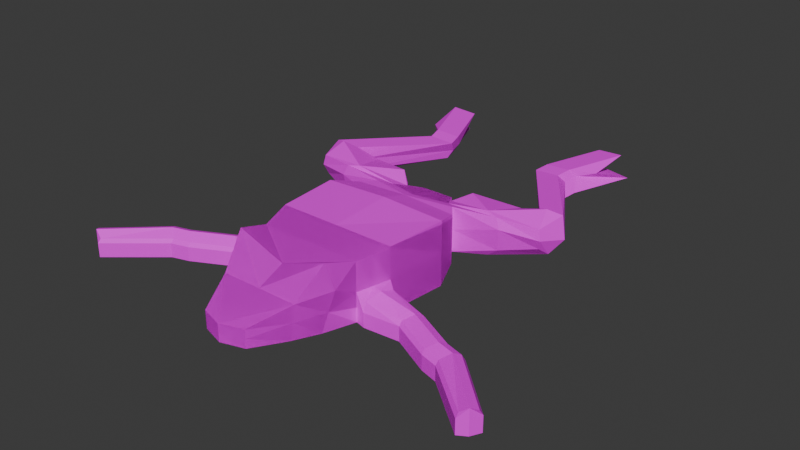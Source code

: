# Source: FrogTextured.blend  (saved by Blender 4.5.90; exported with 4.5.12 LTS)
import bpy
from mathutils import Matrix  # noqa: F401  (used for matrix-valued properties, if any)

bpy.ops.wm.read_factory_settings(use_empty=True)
scene = bpy.context.scene
scene.name = 'Scene'

# ---- collections
col_collection = bpy.data.collections.new('Collection'); scene.collection.children.link(col_collection)

# ---- images (referenced by path relative to the original .blend; pixels are not part of the script)
import os
ASSET_DIR = os.environ.get("B2B_ASSET_DIR", "")  # directory of the original .blend (textures are referenced by path, not embedded)
HERE = os.path.dirname(os.path.abspath(__file__))  # packed textures are extracted next to this script under _unpacked/

def load_image(name, relpath, width, height, colorspace="sRGB"):
    """Load a texture the original file referenced (path relative to the .blend, or extracted next to this script)."""
    p = next((c for c in (os.path.join(HERE, relpath), os.path.join(ASSET_DIR, relpath)) if relpath and os.path.exists(c)), "")
    if p:
        img = bpy.data.images.load(p, check_existing=True)
        img.name = name
    else:  # same state as the original file: an image datablock whose file is absent (Cycles renders it pink)
        img = bpy.data.images.new(name, width, height)
        img.source = "FILE"
        img.filepath = "//" + (relpath or name)
    img.colorspace_settings.name = colorspace
    return img
img_forg_png = load_image('forg.png', 'forg.png', 1024, 1024, 'sRGB')

# ---- materials (node trees are filled in below, after node groups)
mat_material = bpy.data.materials.new('Material')
mat_material.alpha_threshold = 0.0
mat_material.roughness = 0.5
mat_material.line_color = (0.0, 0.0, 0.0, 1.0)

# ---- material node trees
mat_material.use_nodes = True; mat_material.node_tree.nodes.clear()
_N = mat_material.node_tree.nodes; _L = mat_material.node_tree.links
n0 = _N.new('ShaderNodeOutputMaterial'); n0.name = 'Material Output'; n0.location = (200, 100)
n1 = _N.new('ShaderNodeBsdfPrincipled'); n1.name = 'Principled BSDF'; n1.location = (-200, 100)
n1.inputs[2].default_value = 0.6682
n1.inputs[3].default_value = 1.45
n2 = _N.new('ShaderNodeTexImage'); n2.name = 'Image Texture'; n2.location = (-490, 80)
n2.image = img_forg_png
_L.new(n1.outputs[0], n0.inputs[0])
_L.new(n2.outputs[0], n1.inputs[0])
n0.is_active_output = True

# ---- world
world_world = bpy.data.worlds.new('World'); scene.world = world_world
world_world.use_nodes = True; world_world.node_tree.nodes.clear()
_N = world_world.node_tree.nodes; _L = world_world.node_tree.links
n0 = _N.new('ShaderNodeOutputWorld'); n0.name = 'World Output'; n0.location = (200, 100)
n1 = _N.new('ShaderNodeBackground'); n1.name = 'Background'; n1.location = (-200, 100)
n1.inputs[0].default_value = (0.05088, 0.05088, 0.05088, 1.0)
_L.new(n1.outputs[0], n0.inputs[0])
n0.is_active_output = True
world_world.color = (0.05088, 0.05088, 0.05088)
world_world.sun_shadow_jitter_overblur = 0.0

# ---- meshes
me_cube = bpy.data.meshes.new('Cube')
me_cube.from_pydata([(0.0, 1.0, -0.8074), (0.0, -1.197, -0.3439), (0.0, -1.197, -0.5339), (0.0, 1.0, 0.04811), (0.0, 1.853, -0.5578), (0.0, 1.853, -0.2171), (0.0, -0.4025, -0.7145), (0.0, -0.4025, -0.09405), (0.0, 0.3058, -0.7868), (0.0, 0.3058, 0.01346), (0.0, -0.7012, -0.6791), (0.0, -0.7012, -0.219), (0.0, -0.04836, -0.7507), (0.0, -0.04836, -0.02553), (0.7163, 1.0, 0.01713), (0.7163, 1.0, -0.6883), (0.2497, -1.117, -0.3439), (0.2497, -1.117, -0.5375), (0.1855, 1.853, -0.2171), (0.1855, 1.853, -0.4832), (0.5232, -0.4025, 0.09327), (0.4625, -0.4025, -0.6486), (0.6689, 0.3058, -0.6707), (0.6689, 0.3058, 0.01346), (0.4361, -0.7012, -0.219), (0.3754, -0.7012, -0.6132), (0.5657, -0.04836, -0.02553), (0.5657, -0.04836, -0.6583), (0.6074, -0.3657, -0.1675), (0.0, 1.439, -0.6826), (0.0, 1.439, -0.08451), (0.4836, 1.465, -0.5858), (0.4836, 1.465, -0.08451), (0.0, 1.564, -0.6472), (0.3604, 1.564, -0.1221), (0.0, 1.564, -0.1221), (0.3604, 1.564, -0.5567), (0.0, 1.318, -0.04792), (0.5998, 1.318, -0.6141), (0.0, 1.318, -0.717), (0.5998, 1.318, -0.07891), (-0.7163, 1.0, -0.01687), (-0.7163, 1.0, -0.6883), (-0.2497, -1.117, -0.3439), (-0.2497, -1.117, -0.5375), (-0.1855, 1.853, -0.2171), (-0.1855, 1.853, -0.4832), (-0.5232, -0.4025, 0.09327), (-0.4625, -0.4025, -0.6486), (-0.6689, 0.3058, -0.6707), (-0.6689, 0.3058, 0.01346), (-0.4361, -0.7012, -0.219), (-0.3754, -0.7012, -0.6132), (-0.5657, -0.04836, -0.02553), (-0.5657, -0.04836, -0.6583), (-0.6074, -0.3657, -0.1675), (-0.4836, 1.439, -0.5858), (-0.4836, 1.439, -0.08451), (-0.3604, 1.564, -0.1221), (-0.3604, 1.564, -0.5567), (-0.5998, 1.318, -0.6141), (-0.5998, 1.318, -0.1129), (0.0, -1.197, -0.4389), (0.0, 1.853, -0.3875), (0.7163, 1.0, -0.3201), (0.2497, -1.117, -0.4407), (0.1855, 1.853, -0.3502), (0.5349, -0.3841, -0.4081), (0.6689, 0.3058, -0.3286), (0.4057, -0.7012, -0.4161), (0.5657, -0.04836, -0.3419), (0.4836, 1.465, -0.3351), (0.5998, 1.318, -0.331), (-0.7163, 1.0, -0.3201), (-0.2497, -1.117, -0.4407), (-0.1855, 1.853, -0.3502), (-0.5349, -0.3841, -0.4081), (-0.6689, 0.3058, -0.3286), (-0.4057, -0.7012, -0.4161), (-0.5657, -0.04836, -0.3419), (-0.4836, 1.439, -0.3351), (-0.3604, 1.564, -0.3394), (-0.5998, 1.318, -0.331), (0.0, 1.708, -0.6025), (0.2903, 1.708, -0.1696), (0.0, 1.708, -0.1696), (0.2903, 1.708, -0.5199), (-0.2729, 1.708, -0.1696), (-0.2729, 1.708, -0.5199), (-0.2729, 1.708, -0.3448), (0.2993, 1.708, -0.3448), (0.9799, 1.551, -0.4368), (0.9658, 1.543, -0.07836), (0.8348, 1.58, -0.05659), (0.856, 1.574, -0.5362), (1.012, 1.512, -0.1871), (0.4489, 1.853, -0.08755), (0.4339, 1.853, -0.4494), (0.4025, 1.853, -0.2271), (1.376, 1.67, -0.3345), (1.389, 1.644, -0.108), (1.465, 1.934, -0.04532), (1.418, 1.784, -0.4214), (1.413, 1.628, -0.2232), (1.524, 1.895, -0.2738), (0.9416, 2.003, -0.1587), (1.036, 1.94, -0.3376), (0.9886, 1.971, -0.2264), (1.216, 1.917, -0.2123), (1.268, 1.882, -0.3559), (1.186, 1.947, -0.06452), (1.321, 1.864, 0.003766), (0.8443, 2.817, -0.1164), (0.9609, 2.766, -0.3309), (0.9026, 2.877, -0.1931), (0.5945, 2.899, -0.2507), (0.6471, 2.864, -0.3468), (0.5653, 2.83, -0.1356), (1.739, -0.06918, -0.6707), (1.599, -0.2975, -0.6583), (1.739, -0.1228, -0.4213), (1.599, -0.2591, -0.4616), (2.389, -0.6137, -0.6707), (2.248, -0.7897, -0.6583), (2.389, -0.6673, -0.4213), (2.248, -0.7513, -0.4616), (1.495, -0.2288, -0.4616), (1.635, -0.09247, -0.4213), (1.635, -0.03887, -0.6707), (1.495, -0.2672, -0.6583), (1.686, -0.2845, -0.4616), (1.826, -0.1482, -0.4213), (1.826, -0.09459, -0.6707), (1.686, -0.3229, -0.6583), (0.7757, 0.221, -0.3635), (0.7757, 0.2746, -0.6707), (0.6725, -0.04106, -0.4038), (0.6725, -0.07948, -0.6583), (1.129, 3.634, -0.0774), (1.257, 3.583, -0.2919), (1.087, 3.193, -0.1541), (0.7786, 3.215, -0.2116), (0.9321, 3.681, -0.3077), (0.8503, 3.647, -0.09661), (1.065, -0.01072, -0.4616), (1.065, -0.04914, -0.6583), (1.205, 0.1256, -0.4213), (1.205, 0.1792, -0.6707), (0.7757, 0.2746, -0.4996), (1.205, 0.1792, -0.4996), (0.6725, -0.07948, -0.5001), (0.6689, 0.3058, -0.5093), (1.065, -0.04914, -0.5001), (1.739, -0.06918, -0.4996), (1.495, -0.2672, -0.5001), (1.599, -0.2975, -0.5001), (2.389, -0.6137, -0.4996), (1.635, -0.03887, -0.5574), (0.5657, -0.04836, -0.5001), (1.686, -0.3229, -0.5001), (2.248, -0.7897, -0.5001), (1.826, -0.09459, -0.4996), (0.0, 0.1287, -0.7687), (0.0, 0.1287, -0.006035), (0.6173, 0.1287, -0.6645), (0.6173, 0.1287, -0.006035), (-0.6173, 0.1287, -0.6645), (-0.6173, 0.1287, -0.006035), (-0.6173, 0.1287, -0.3353), (0.6173, 0.1287, -0.3353), (1.687, -0.1832, -0.6645), (1.687, -0.1832, -0.3931), (2.337, -0.7278, -0.6645), (2.337, -0.7278, -0.3931), (1.583, -0.1529, -0.6645), (1.583, -0.1529, -0.3931), (1.775, -0.2086, -0.6645), (1.775, -0.2086, -0.3931), (0.7241, 0.09758, -0.3353), (0.7241, 0.09758, -0.6645), (1.154, 0.06514, -0.3931), (1.154, 0.06514, -0.6645), (0.6816, 3.024, -0.3273), (0.9954, 2.926, -0.3114), (0.5997, 2.99, -0.1161), (0.629, 3.059, -0.2312), (0.9371, 3.037, -0.1736), (0.8788, 2.977, -0.09691), (-0.7163, 1.0, 0.01713), (-0.7163, 1.0, -0.6883), (-0.2497, -1.117, -0.3439), (-0.2497, -1.117, -0.5375), (-0.1855, 1.853, -0.2171), (-0.1855, 1.853, -0.4832), (-0.5232, -0.4025, 0.09327), (-0.4625, -0.4025, -0.6486), (-0.6689, 0.3058, -0.6707), (-0.6689, 0.3058, 0.01346), (-0.4361, -0.7012, -0.219), (-0.3754, -0.7012, -0.6132), (-0.5657, -0.04836, -0.02553), (-0.5657, -0.04836, -0.6583), (-0.6074, -0.3657, -0.1675), (-0.4836, 1.465, -0.5858), (-0.4836, 1.465, -0.08451), (-0.3604, 1.564, -0.1221), (-0.3604, 1.564, -0.5567), (-0.5998, 1.318, -0.6141), (-0.5998, 1.318, -0.07891), (0.7163, 1.0, -0.01687), (0.7163, 1.0, -0.6883), (0.2497, -1.117, -0.3439), (0.2497, -1.117, -0.5375), (0.1855, 1.853, -0.2171), (0.1855, 1.853, -0.4832), (0.5232, -0.4025, 0.09327), (0.4625, -0.4025, -0.6486), (0.6689, 0.3058, -0.6707), (0.6689, 0.3058, 0.01346), (0.4361, -0.7012, -0.219), (0.3754, -0.7012, -0.6132), (0.5657, -0.04836, -0.02553), (0.5657, -0.04836, -0.6583), (0.6074, -0.3657, -0.1675), (0.4836, 1.439, -0.5858), (0.4836, 1.439, -0.08451), (0.3604, 1.564, -0.1221), (0.3604, 1.564, -0.5567), (0.5998, 1.318, -0.6141), (0.5998, 1.318, -0.1129), (-0.7163, 1.0, -0.3201), (-0.2497, -1.117, -0.4407), (-0.1855, 1.853, -0.3502), (-0.5349, -0.3841, -0.4081), (-0.6689, 0.3058, -0.3286), (-0.4057, -0.7012, -0.4161), (-0.5657, -0.04836, -0.3419), (-0.4836, 1.465, -0.3351), (-0.5998, 1.318, -0.331), (0.7163, 1.0, -0.3201), (0.2497, -1.117, -0.4407), (0.1855, 1.853, -0.3502), (0.5349, -0.3841, -0.4081), (0.6689, 0.3058, -0.3286), (0.4057, -0.7012, -0.4161), (0.5657, -0.04836, -0.3419), (0.4836, 1.439, -0.3351), (0.3604, 1.564, -0.3394), (0.5998, 1.318, -0.331), (-0.2903, 1.708, -0.1696), (-0.2903, 1.708, -0.5199), (0.2729, 1.708, -0.1696), (0.2729, 1.708, -0.5199), (0.2729, 1.708, -0.3448), (-0.2993, 1.708, -0.3448), (-0.9799, 1.551, -0.4368), (-0.9658, 1.543, -0.07836), (-0.8348, 1.58, -0.05659), (-0.856, 1.574, -0.5362), (-1.012, 1.512, -0.1871), (-0.4489, 1.853, -0.08755), (-0.4339, 1.853, -0.4494), (-0.4025, 1.853, -0.2271), (-1.376, 1.67, -0.3345), (-1.389, 1.644, -0.108), (-1.465, 1.934, -0.04532), (-1.418, 1.784, -0.4214), (-1.413, 1.628, -0.2232), (-1.524, 1.895, -0.2738), (-0.9416, 2.003, -0.1587), (-1.036, 1.94, -0.3376), (-0.9886, 1.971, -0.2264), (-1.216, 1.917, -0.2123), (-1.268, 1.882, -0.3559), (-1.186, 1.947, -0.06452), (-1.321, 1.864, 0.003766), (-0.8443, 2.817, -0.1164), (-0.9609, 2.766, -0.3309), (-0.9026, 2.877, -0.1931), (-0.5945, 2.899, -0.2507), (-0.6471, 2.864, -0.3468), (-0.5653, 2.83, -0.1356), (-1.739, -0.06918, -0.6707), (-1.599, -0.2975, -0.6583), (-1.739, -0.1228, -0.4213), (-1.599, -0.2591, -0.4616), (-2.389, -0.6137, -0.6707), (-2.248, -0.7897, -0.6583), (-2.389, -0.6673, -0.4213), (-2.248, -0.7513, -0.4616), (-1.495, -0.2288, -0.4616), (-1.635, -0.09247, -0.4213), (-1.635, -0.03887, -0.6707), (-1.495, -0.2672, -0.6583), (-1.686, -0.2845, -0.4616), (-1.826, -0.1482, -0.4213), (-1.826, -0.09459, -0.6707), (-1.686, -0.3229, -0.6583), (-0.7757, 0.221, -0.3635), (-0.7757, 0.2746, -0.6707), (-0.6725, -0.04106, -0.4038), (-0.6725, -0.07948, -0.6583), (-1.129, 3.634, -0.0774), (-1.257, 3.583, -0.2919), (-1.087, 3.193, -0.1541), (-0.7786, 3.215, -0.2116), (-0.9321, 3.681, -0.3077), (-0.8503, 3.647, -0.09661), (-1.065, -0.01072, -0.4616), (-1.065, -0.04914, -0.6583), (-1.205, 0.1256, -0.4213), (-1.205, 0.1792, -0.6707), (-0.7757, 0.2746, -0.4996), (-1.205, 0.1792, -0.4996), (-0.6725, -0.07948, -0.5001), (-0.6689, 0.3058, -0.5093), (-1.065, -0.04914, -0.5001), (-1.739, -0.06918, -0.4996), (-1.495, -0.2672, -0.5001), (-1.599, -0.2975, -0.5001), (-2.389, -0.6137, -0.4996), (-1.635, -0.03887, -0.5574), (-0.5657, -0.04836, -0.5001), (-1.686, -0.3229, -0.5001), (-2.248, -0.7897, -0.5001), (-1.826, -0.09459, -0.4996), (-0.6173, 0.1287, -0.6645), (-0.6173, 0.1287, -0.006035), (0.6173, 0.1287, -0.6645), (0.6173, 0.1287, -0.006035), (0.6173, 0.1287, -0.3353), (-0.6173, 0.1287, -0.3353), (-1.687, -0.1832, -0.6645), (-1.687, -0.1832, -0.3931), (-2.337, -0.7278, -0.6645), (-2.337, -0.7278, -0.3931), (-1.583, -0.1529, -0.6645), (-1.583, -0.1529, -0.3931), (-1.775, -0.2086, -0.6645), (-1.775, -0.2086, -0.3931), (-0.7241, 0.09758, -0.3353), (-0.7241, 0.09758, -0.6645), (-1.154, 0.06514, -0.3931), (-1.154, 0.06514, -0.6645), (-0.6816, 3.024, -0.3273), (-0.9954, 2.926, -0.3114), (-0.5997, 2.99, -0.1161), (-0.629, 3.059, -0.2312), (-0.9371, 3.037, -0.1736), (-0.8788, 2.977, -0.09691)], [], [(10, 25, 17, 2), (69, 24, 16, 65), (86, 83, 4, 19), (65, 16, 1, 62), (24, 11, 1, 16), (63, 5, 18, 66), (85, 84, 18, 5), (90, 86, 19, 66), (26, 13, 7, 20), (70, 26, 28, 67), (12, 27, 21, 6), (0, 15, 22, 8), (64, 14, 23, 68), (14, 3, 9, 23), (20, 7, 11, 24), (67, 28, 24, 69), (6, 21, 25, 10), (162, 164, 27, 12), (169, 165, 26, 70), (165, 163, 13, 26), (24, 28, 20), (28, 26, 20), (72, 38, 31, 71), (37, 40, 32, 30), (38, 39, 29, 31), (86, 90, 98, 97), (30, 32, 34, 35), (31, 29, 33, 36), (15, 0, 39, 38), (3, 14, 40, 37), (64, 15, 38, 72), (10, 2, 44, 52), (78, 74, 43, 51), (88, 46, 4, 83), (74, 62, 1, 43), (51, 43, 1, 11), (63, 75, 45, 5), (85, 5, 45, 87), (89, 75, 46, 88), (53, 47, 7, 13), (79, 76, 55, 53), (12, 6, 48, 54), (0, 8, 49, 42), (73, 77, 50, 41), (41, 50, 9, 3), (47, 51, 11, 7), (76, 78, 51, 55), (6, 10, 52, 48), (162, 12, 54, 166), (168, 79, 53, 167), (167, 53, 13, 163), (51, 47, 55), (55, 47, 53), (82, 80, 56, 60), (37, 30, 57, 61), (60, 56, 29, 39), (80, 81, 59, 56), (30, 35, 58, 57), (56, 59, 33, 29), (42, 60, 39, 0), (3, 37, 61, 41), (73, 82, 60, 42), (41, 61, 82, 73), (57, 58, 81, 80), (61, 57, 80, 82), (166, 54, 79, 168), (48, 52, 78, 76), (42, 49, 77, 73), (54, 48, 76, 79), (87, 45, 75, 89), (4, 46, 75, 63), (44, 2, 62, 74), (52, 44, 74, 78), (14, 64, 72, 40), (36, 86, 97, 94), (40, 72, 71, 32), (175, 126, 121, 171), (21, 67, 69, 25), (15, 64, 68, 151, 22), (27, 158, 70, 67, 21), (84, 90, 66, 18), (4, 63, 66, 19), (17, 65, 62, 2), (25, 69, 65, 17), (90, 84, 96, 98), (58, 87, 89, 81), (81, 89, 88, 59), (35, 85, 87, 58), (59, 88, 83, 33), (84, 34, 93, 96), (35, 34, 84, 85), (36, 33, 83, 86), (91, 94, 102, 99), (97, 98, 107, 106), (93, 92, 100, 111), (96, 93, 111, 110, 105), (34, 32, 92, 93), (71, 31, 91, 95), (32, 71, 95, 92), (31, 36, 94, 91), (103, 99, 102, 104), (100, 103, 104, 101), (108, 110, 117, 115), (102, 109, 116, 113), (95, 91, 99, 103), (94, 97, 106, 109, 102), (92, 95, 103, 100), (98, 96, 105, 107), (110, 108, 107, 105), (108, 109, 106, 107), (110, 111, 101), (111, 100, 101), (185, 184, 143, 141), (183, 182, 142, 139), (104, 102, 113, 114), (101, 104, 114, 112), (109, 108, 115, 116), (110, 101, 112, 117), (177, 130, 125, 173), (128, 157, 153, 118), (126, 154, 155, 121), (174, 128, 118, 170), (172, 173, 125, 160, 123), (132, 161, 156, 122), (130, 159, 160, 125), (176, 132, 122, 172), (181, 147, 128, 174), (144, 152, 154, 126), (147, 149, 157, 128), (180, 144, 126, 175), (170, 118, 132, 176), (121, 155, 159, 130), (118, 153, 161, 132), (171, 121, 130, 177), (169, 70, 136, 178), (22, 151, 148, 135), (70, 158, 150, 136), (164, 22, 135, 179), (138, 140, 141, 143), (140, 139, 142, 141), (187, 186, 140, 138), (182, 185, 141, 142), (184, 187, 138, 143), (186, 183, 139, 140), (178, 136, 144, 180), (135, 148, 149, 147), (136, 150, 152, 144), (179, 135, 147, 181), (155, 154, 129, 119), (159, 155, 119, 133), (153, 157, 127, 120), (156, 161, 131, 124), (160, 159, 133, 123), (161, 153, 120, 131), (148, 151, 68, 134), (154, 152, 145, 129), (149, 148, 134, 146), (150, 158, 27, 137), (152, 150, 137, 145), (157, 149, 146, 127), (137, 179, 181, 145), (134, 178, 180, 146), (27, 164, 179, 137), (68, 169, 178, 134), (120, 171, 177, 131), (119, 170, 176, 133), (146, 180, 175, 127), (145, 181, 174, 129), (133, 176, 172, 123), (122, 156, 124, 173, 172), (129, 174, 170, 119), (131, 177, 173, 124), (127, 175, 171, 120), (49, 166, 168, 77), (50, 167, 163, 9), (77, 168, 167, 50), (8, 162, 166, 49), (23, 9, 163, 165), (68, 23, 165, 169), (8, 22, 164, 162), (114, 113, 183, 186), (117, 112, 187, 184), (116, 115, 185, 182), (112, 114, 186, 187), (113, 116, 182, 183), (115, 117, 184, 185), (10, 2, 191, 199), (235, 231, 190, 198), (250, 193, 4, 83), (231, 62, 1, 190), (198, 190, 1, 11), (63, 232, 192, 5), (85, 5, 192, 249), (254, 232, 193, 250), (200, 194, 7, 13), (236, 233, 202, 200), (12, 6, 195, 201), (0, 8, 196, 189), (230, 234, 197, 188), (188, 197, 9, 3), (194, 198, 11, 7), (233, 235, 198, 202), (6, 10, 199, 195), (162, 12, 201, 326), (331, 236, 200, 327), (327, 200, 13, 163), (198, 194, 202), (202, 194, 200), (238, 237, 203, 207), (37, 30, 204, 208), (207, 203, 29, 39), (250, 261, 262, 254), (30, 35, 205, 204), (203, 206, 33, 29), (189, 207, 39, 0), (3, 37, 208, 188), (230, 238, 207, 189), (10, 220, 212, 2), (244, 219, 211, 240), (252, 83, 4, 214), (240, 211, 1, 62), (219, 11, 1, 211), (63, 5, 213, 241), (85, 251, 213, 5), (253, 252, 214, 241), (221, 13, 7, 215), (245, 221, 223, 242), (12, 222, 216, 6), (0, 210, 217, 8), (239, 209, 218, 243), (209, 3, 9, 218), (215, 7, 11, 219), (242, 223, 219, 244), (6, 216, 220, 10), (162, 328, 222, 12), (330, 329, 221, 245), (329, 163, 13, 221), (219, 223, 215), (223, 221, 215), (248, 228, 224, 246), (37, 229, 225, 30), (228, 39, 29, 224), (246, 224, 227, 247), (30, 225, 226, 35), (224, 29, 33, 227), (210, 0, 39, 228), (3, 209, 229, 37), (239, 210, 228, 248), (209, 239, 248, 229), (225, 246, 247, 226), (229, 248, 246, 225), (328, 330, 245, 222), (216, 242, 244, 220), (210, 239, 243, 217), (222, 245, 242, 216), (251, 253, 241, 213), (4, 63, 241, 214), (212, 240, 62, 2), (220, 244, 240, 212), (188, 208, 238, 230), (206, 258, 261, 250), (208, 204, 237, 238), (337, 333, 285, 290), (195, 199, 235, 233), (189, 196, 315, 234, 230), (201, 195, 233, 236, 322), (249, 192, 232, 254), (4, 193, 232, 63), (191, 2, 62, 231), (199, 191, 231, 235), (254, 262, 260, 249), (226, 247, 253, 251), (247, 227, 252, 253), (35, 226, 251, 85), (227, 33, 83, 252), (249, 260, 257, 205), (35, 85, 249, 205), (206, 250, 83, 33), (255, 263, 266, 258), (261, 270, 271, 262), (257, 275, 264, 256), (260, 269, 274, 275, 257), (205, 257, 256, 204), (237, 259, 255, 203), (204, 256, 259, 237), (203, 255, 258, 206), (267, 268, 266, 263), (264, 265, 268, 267), (272, 279, 281, 274), (266, 277, 280, 273), (259, 267, 263, 255), (258, 266, 273, 270, 261), (256, 264, 267, 259), (262, 271, 269, 260), (274, 269, 271, 272), (272, 271, 270, 273), (274, 265, 275), (275, 265, 264), (347, 305, 307, 346), (345, 303, 306, 344), (268, 278, 277, 266), (265, 276, 278, 268), (273, 280, 279, 272), (274, 281, 276, 265), (339, 335, 289, 294), (292, 282, 317, 321), (290, 285, 319, 318), (336, 332, 282, 292), (334, 287, 324, 289, 335), (296, 286, 320, 325), (294, 289, 324, 323), (338, 334, 286, 296), (343, 336, 292, 311), (308, 290, 318, 316), (311, 292, 321, 313), (342, 337, 290, 308), (332, 338, 296, 282), (285, 294, 323, 319), (282, 296, 325, 317), (333, 339, 294, 285), (331, 340, 300, 236), (196, 299, 312, 315), (236, 300, 314, 322), (326, 341, 299, 196), (302, 307, 305, 304), (304, 305, 306, 303), (349, 302, 304, 348), (344, 306, 305, 347), (346, 307, 302, 349), (348, 304, 303, 345), (340, 342, 308, 300), (299, 311, 313, 312), (300, 308, 316, 314), (341, 343, 311, 299), (319, 283, 293, 318), (323, 297, 283, 319), (317, 284, 291, 321), (320, 288, 295, 325), (324, 287, 297, 323), (325, 295, 284, 317), (312, 298, 234, 315), (318, 293, 309, 316), (313, 310, 298, 312), (314, 301, 201, 322), (316, 309, 301, 314), (321, 291, 310, 313), (301, 309, 343, 341), (298, 310, 342, 340), (201, 301, 341, 326), (234, 298, 340, 331), (284, 295, 339, 333), (283, 297, 338, 332), (310, 291, 337, 342), (309, 293, 336, 343), (297, 287, 334, 338), (286, 334, 335, 288, 320), (293, 283, 332, 336), (295, 288, 335, 339), (291, 284, 333, 337), (217, 243, 330, 328), (218, 9, 163, 329), (243, 218, 329, 330), (8, 217, 328, 162), (197, 327, 163, 9), (234, 331, 327, 197), (8, 162, 326, 196), (278, 348, 345, 277), (281, 346, 349, 276), (280, 344, 347, 279), (276, 349, 348, 278), (277, 345, 344, 280), (279, 347, 346, 281)])
_uv = me_cube.uv_layers.new(name='UVMap')
_uv.uv.foreach_set('vector', [0.3099, 0.5702, 0.3586, 0.5698, 0.3424, 0.6232, 0.31, 0.6335, 0.8791, 0.6675, 0.8534, 0.6657, 0.8715, 0.6252, 0.8841, 0.6253, 0.3476, 0.2569, 0.3098, 0.2575, 0.3099, 0.2384, 0.334, 0.2379, 0.6069, 0.7837, 0.6194, 0.7837, 0.6189, 0.8159, 0.6066, 0.8159, 0.8665, 0.06321, 0.8099, 0.06321, 0.8099, 2.199e-08, 0.8423, 0.01036, 0.1185, 0.9116, 0.0964, 0.9116, 0.0964, 0.8876, 0.1137, 0.8876, 0.8099, 0.3748, 0.8475, 0.3748, 0.8339, 0.3939, 0.8099, 0.3939, 0.38, 0.8854, 0.3796, 0.9082, 0.357, 0.9036, 0.357, 0.8864, 0.8833, 0.1462, 0.8099, 0.1462, 0.8099, 0.1009, 0.8778, 0.09934, 0.8669, 0.7377, 0.8259, 0.7372, 0.8451, 0.6973, 0.8766, 0.6991, 0.3098, 0.486, 0.3832, 0.4855, 0.3699, 0.5313, 0.3098, 0.5317, 0.3097, 0.3506, 0.4027, 0.3498, 0.3966, 0.4396, 0.3097, 0.4404, 0.8604, 0.8559, 0.8167, 0.8554, 0.8194, 0.7745, 0.8638, 0.7751, 0.9028, 0.2815, 0.8099, 0.2813, 0.8099, 0.1917, 0.8967, 0.1917, 0.8778, 0.09934, 0.8099, 0.1009, 0.8099, 0.06321, 0.8665, 0.06321, 0.8766, 0.6991, 0.8451, 0.6973, 0.8534, 0.6657, 0.8791, 0.6675, 0.3098, 0.5317, 0.3699, 0.5313, 0.3586, 0.5698, 0.3099, 0.5702, 0.3097, 0.4632, 0.3899, 0.4626, 0.3832, 0.4855, 0.3098, 0.486, 0.8654, 0.7564, 0.8227, 0.7559, 0.8259, 0.7372, 0.8669, 0.7377, 0.89, 0.1689, 0.8099, 0.1689, 0.8099, 0.1462, 0.8833, 0.1462, 0.8534, 0.6657, 0.8451, 0.6973, 0.8117, 0.6967, 0.8451, 0.6973, 0.8259, 0.7372, 0.8117, 0.6967, 0.8612, 0.8998, 0.8979, 0.9003, 0.8942, 0.9237, 0.8617, 0.9233, 0.8099, 0.3232, 0.8877, 0.3235, 0.8726, 0.3426, 0.8099, 0.3392, 0.3877, 0.3081, 0.3097, 0.3088, 0.3098, 0.2929, 0.3726, 0.2888, 0.5943, 0.9041, 0.5947, 0.8815, 0.6172, 0.8664, 0.6187, 0.8953, 0.8099, 0.3392, 0.8726, 0.3426, 0.8566, 0.3557, 0.8099, 0.3557, 0.3726, 0.2888, 0.3098, 0.2929, 0.3098, 0.2765, 0.3566, 0.2759, 0.4027, 0.3498, 0.3097, 0.3506, 0.3097, 0.3088, 0.3877, 0.3081, 0.8099, 0.2813, 0.9028, 0.2815, 0.8877, 0.3235, 0.8099, 0.3232, 0.8604, 0.8559, 0.9081, 0.8565, 0.8979, 0.9003, 0.8612, 0.8998, 0.3099, 0.5702, 0.31, 0.6335, 0.2776, 0.6232, 0.2612, 0.5698, 0.6468, 0.6678, 0.6393, 0.6261, 0.6519, 0.6252, 0.6723, 0.6645, 0.2745, 0.2569, 0.2859, 0.2379, 0.3099, 0.2384, 0.3098, 0.2575, 0.6069, 0.8485, 0.6066, 0.8159, 0.6189, 0.8159, 0.6194, 0.8485, 0.7533, 0.06321, 0.7775, 0.01036, 0.8099, 2.199e-08, 0.8099, 0.06321, 0.1185, 0.9116, 0.1137, 0.9357, 0.0964, 0.9357, 0.0964, 0.9116, 0.8099, 0.3748, 0.8099, 0.3939, 0.7858, 0.3939, 0.7745, 0.3748, 0.6802, 0.9618, 0.681, 0.9835, 0.6638, 0.9847, 0.6576, 0.9634, 0.7365, 0.1462, 0.742, 0.09934, 0.8099, 0.1009, 0.8099, 0.1462, 0.6631, 0.7373, 0.6511, 0.6993, 0.6824, 0.6957, 0.704, 0.7344, 0.3098, 0.486, 0.3098, 0.5317, 0.2499, 0.5313, 0.2365, 0.4855, 0.3097, 0.3506, 0.3097, 0.4404, 0.2231, 0.4396, 0.2169, 0.3498, 0.6765, 0.8549, 0.6684, 0.7743, 0.7127, 0.7712, 0.7158, 0.8521, 0.717, 0.2818, 0.7231, 0.1917, 0.8099, 0.1917, 0.8099, 0.2813, 0.742, 0.09934, 0.7533, 0.06321, 0.8099, 0.06321, 0.8099, 0.1009, 0.6511, 0.6993, 0.6468, 0.6678, 0.6723, 0.6645, 0.6824, 0.6957, 0.3098, 0.5317, 0.3099, 0.5702, 0.2612, 0.5698, 0.2499, 0.5313, 0.3097, 0.4632, 0.3098, 0.486, 0.2365, 0.4855, 0.2298, 0.4626, 0.6657, 0.7558, 0.6631, 0.7373, 0.704, 0.7344, 0.7083, 0.7528, 0.7298, 0.1689, 0.7365, 0.1462, 0.8099, 0.1462, 0.8099, 0.1689, 0.6723, 0.6645, 0.7158, 0.6931, 0.6824, 0.6957, 0.6824, 0.6957, 0.7158, 0.6931, 0.704, 0.7344, 0.6783, 0.8988, 0.6789, 0.919, 0.6465, 0.9213, 0.6417, 0.9013, 0.8099, 0.3232, 0.8099, 0.3392, 0.7471, 0.3392, 0.7321, 0.3238, 0.232, 0.3081, 0.2471, 0.2923, 0.3098, 0.2929, 0.3097, 0.3088, 0.6789, 0.919, 0.6795, 0.9401, 0.6514, 0.9421, 0.6465, 0.9213, 0.8099, 0.3392, 0.8099, 0.3557, 0.7631, 0.3557, 0.7471, 0.3392, 0.2471, 0.2923, 0.2631, 0.2759, 0.3098, 0.2765, 0.3098, 0.2929, 0.2169, 0.3498, 0.232, 0.3081, 0.3097, 0.3088, 0.3097, 0.3506, 0.8099, 0.2813, 0.8099, 0.3232, 0.7321, 0.3238, 0.717, 0.2818, 0.6765, 0.8549, 0.6783, 0.8988, 0.6417, 0.9013, 0.6289, 0.8582, 0.7158, 0.8521, 0.7065, 0.8968, 0.6783, 0.8988, 0.6765, 0.8549, 0.7113, 0.9168, 0.7076, 0.9381, 0.6795, 0.9401, 0.6789, 0.919, 0.7065, 0.8968, 0.7113, 0.9168, 0.6789, 0.919, 0.6783, 0.8988, 0.6232, 0.7588, 0.6221, 0.7401, 0.6631, 0.7373, 0.6657, 0.7558, 0.6198, 0.7028, 0.6213, 0.6711, 0.6468, 0.6678, 0.6511, 0.6993, 0.6289, 0.8582, 0.6242, 0.7775, 0.6684, 0.7743, 0.6765, 0.8549, 0.6221, 0.7401, 0.6198, 0.7028, 0.6511, 0.6993, 0.6631, 0.7373, 0.7029, 0.9602, 0.6982, 0.9823, 0.681, 0.9835, 0.6802, 0.9618, 0.1406, 0.9116, 0.1309, 0.9357, 0.1137, 0.9357, 0.1185, 0.9116, 0.5943, 0.8485, 0.5943, 0.8159, 0.6066, 0.8159, 0.6069, 0.8485, 0.6213, 0.6711, 0.6268, 0.6269, 0.6393, 0.6261, 0.6468, 0.6678, 0.8167, 0.8554, 0.8604, 0.8559, 0.8612, 0.8998, 0.8286, 0.8995, 0.3566, 0.2759, 0.3476, 0.2569, 0.3663, 0.2378, 0.421, 0.2745, 0.8286, 0.8995, 0.8612, 0.8998, 0.8617, 0.9233, 0.8292, 0.9229, 0.1877, 0.7554, 0.1747, 0.7626, 0.1762, 0.7486, 0.1892, 0.7415, 0.9081, 0.7008, 0.8766, 0.6991, 0.8791, 0.6675, 0.9048, 0.6693, 0.9081, 0.8565, 0.8604, 0.8559, 0.8638, 0.7751, 0.8872, 0.7753, 0.9081, 0.7756, 0.908, 0.7382, 0.8874, 0.738, 0.8669, 0.7377, 0.8766, 0.6991, 0.9081, 0.7008, 0.3796, 0.8628, 0.38, 0.8854, 0.357, 0.8864, 0.357, 0.8691, 0.1406, 0.9116, 0.1185, 0.9116, 0.1137, 0.8876, 0.1309, 0.8876, 0.5943, 0.7837, 0.6069, 0.7837, 0.6066, 0.8159, 0.5943, 0.8159, 0.9048, 0.6693, 0.8791, 0.6675, 0.8841, 0.6253, 0.8966, 0.6255, 0.5947, 0.8815, 0.5943, 0.8587, 0.6195, 0.8485, 0.6172, 0.8664, 0.7076, 0.9381, 0.7029, 0.9602, 0.6802, 0.9618, 0.6795, 0.9401, 0.6795, 0.9401, 0.6802, 0.9618, 0.6576, 0.9634, 0.6514, 0.9421, 0.8099, 0.3557, 0.8099, 0.3748, 0.7745, 0.3748, 0.7631, 0.3557, 0.2631, 0.2759, 0.2745, 0.2569, 0.3098, 0.2575, 0.3098, 0.2765, 0.8475, 0.3748, 0.8566, 0.3557, 0.9182, 0.3573, 0.8681, 0.3928, 0.8099, 0.3557, 0.8566, 0.3557, 0.8475, 0.3748, 0.8099, 0.3748, 0.3566, 0.2759, 0.3098, 0.2765, 0.3098, 0.2575, 0.3476, 0.2569, 0.4635, 0.6901, 0.4511, 0.7065, 0.4658, 0.6337, 0.4764, 0.6386, 0.4264, 0.8648, 0.3973, 0.8657, 0.4061, 0.7901, 0.421, 0.7857, 0.9182, 0.3573, 0.9352, 0.3526, 0.9901, 0.3659, 0.9812, 0.3935, 0.8681, 0.3928, 0.9182, 0.3573, 0.9812, 0.3935, 0.9638, 0.4048, 0.932, 0.4128, 0.8566, 0.3557, 0.8726, 0.3426, 0.9352, 0.3526, 0.9182, 0.3573, 0.4774, 0.754, 0.445, 0.7547, 0.4635, 0.6901, 0.4955, 0.6851, 0.5099, 0.7533, 0.4774, 0.754, 0.4955, 0.6851, 0.5099, 0.6909, 0.3726, 0.2888, 0.3566, 0.2759, 0.421, 0.2745, 0.4371, 0.2768, 0.2294, 0.8743, 0.2143, 0.8688, 0.2025, 0.8581, 0.2215, 0.8484, 0.2439, 0.8701, 0.2294, 0.8743, 0.2215, 0.8484, 0.2503, 0.8385, 0.5922, 0.6335, 0.6117, 0.6365, 0.6117, 0.7192, 0.5971, 0.7162, 0.494, 0.2466, 0.4746, 0.2334, 0.394, 0.1061, 0.4347, 0.1187, 0.4955, 0.6851, 0.4635, 0.6901, 0.4764, 0.6386, 0.4905, 0.6335, 0.421, 0.2745, 0.3663, 0.2378, 0.4444, 0.2258, 0.4746, 0.2334, 0.494, 0.2466, 0.5099, 0.6909, 0.4955, 0.6851, 0.4905, 0.6335, 0.5056, 0.6363, 0.3973, 0.8657, 0.38, 0.8577, 0.3968, 0.7952, 0.4061, 0.7901, 0.3879, 0.7623, 0.4073, 0.7606, 0.4061, 0.7901, 0.3968, 0.7952, 0.4073, 0.7606, 0.4264, 0.7559, 0.421, 0.7857, 0.4061, 0.7901, 0.9638, 0.4048, 0.9812, 0.3935, 1.0, 0.403, 0.9812, 0.3935, 0.9901, 0.3659, 1.0, 0.403, 0.9236, 0.714, 0.9081, 0.723, 0.9104, 0.6318, 0.9228, 0.6879, 0.4392, 0.09781, 0.3985, 0.08522, 0.431, 2.794e-08, 0.4732, 0.0126, 0.2215, 0.8484, 0.2025, 0.8581, 0.2025, 0.7172, 0.219, 0.6996, 0.2503, 0.8385, 0.2215, 0.8484, 0.219, 0.6996, 0.2289, 0.7031, 0.9384, 0.8246, 0.9196, 0.822, 0.9251, 0.7351, 0.9377, 0.7374, 0.9638, 0.4048, 1.0, 0.403, 0.9194, 0.5179, 0.8832, 0.5197, 0.1905, 0.7297, 0.1775, 0.7369, 0.1495, 0.6464, 0.1562, 0.6367, 0.4462, 0.88, 0.4609, 0.88, 0.4685, 0.8935, 0.4463, 0.8935, 0.312, 0.7548, 0.3173, 0.755, 0.3172, 0.7685, 0.3119, 0.7683, 0.5153, 0.499, 0.522, 0.4843, 0.5355, 0.4882, 0.5288, 0.503, 0.339, 0.8658, 0.3039, 0.865, 0.3131, 0.8537, 0.3184, 0.8539, 0.3389, 0.8544, 0.5432, 0.9355, 0.5211, 0.9347, 0.5229, 0.8446, 0.5451, 0.8454, 0.3118, 0.7797, 0.3171, 0.7799, 0.3184, 0.8539, 0.3131, 0.8537, 0.5401, 0.5063, 0.5468, 0.4915, 0.6198, 0.5588, 0.6131, 0.5735, 0.4595, 0.4708, 0.4662, 0.4561, 0.522, 0.4843, 0.5153, 0.499, 0.3119, 0.6985, 0.3171, 0.6987, 0.3173, 0.755, 0.312, 0.7548, 0.4454, 0.8243, 0.4676, 0.8243, 0.4609, 0.88, 0.4462, 0.88, 0.1925, 0.8177, 0.1796, 0.8249, 0.1747, 0.7626, 0.1877, 0.7554, 0.5288, 0.503, 0.5355, 0.4882, 0.5468, 0.4915, 0.5401, 0.5063, 0.3119, 0.7683, 0.3172, 0.7685, 0.3171, 0.7799, 0.3118, 0.7797, 0.4463, 0.8935, 0.4685, 0.8935, 0.4686, 0.9048, 0.4464, 0.9048, 0.1892, 0.7415, 0.1762, 0.7486, 0.1775, 0.7369, 0.1905, 0.7297, 0.1732, 0.885, 0.1495, 0.8825, 0.1561, 0.8702, 0.1747, 0.8707, 0.445, 0.7547, 0.4659, 0.7547, 0.4673, 0.7685, 0.4451, 0.7685, 0.298, 0.6335, 0.3185, 0.634, 0.3184, 0.6479, 0.3057, 0.6475, 0.3899, 0.4626, 0.3966, 0.4396, 0.4105, 0.4437, 0.4038, 0.4666, 0.2426, 0.8743, 0.2426, 0.9322, 0.2025, 0.9336, 0.2064, 0.8763, 0.4191, 0.8749, 0.4241, 0.9308, 0.38, 0.9299, 0.38, 0.8657, 0.9239, 0.5385, 0.9315, 0.5469, 0.9509, 0.5669, 0.9564, 0.6234, 0.9362, 0.7163, 0.9236, 0.714, 0.9228, 0.6879, 0.9384, 0.6252, 0.8877, 0.5403, 0.9239, 0.5385, 0.9564, 0.6234, 0.9202, 0.6252, 0.2204, 0.6819, 0.204, 0.6995, 0.2033, 0.6335, 0.2229, 0.6703, 0.1747, 0.8707, 0.1561, 0.8702, 0.1796, 0.8249, 0.1925, 0.8177, 0.4451, 0.7685, 0.4673, 0.7685, 0.4676, 0.8243, 0.4454, 0.8243, 0.3057, 0.6475, 0.3184, 0.6479, 0.3171, 0.6987, 0.3119, 0.6985, 0.4038, 0.4666, 0.4105, 0.4437, 0.4662, 0.4561, 0.4595, 0.4708, 0.3172, 0.7685, 0.3173, 0.755, 0.3378, 0.7554, 0.3377, 0.7689, 0.3171, 0.7799, 0.3172, 0.7685, 0.3377, 0.7689, 0.3376, 0.7803, 0.4685, 0.8935, 0.4609, 0.88, 0.4787, 0.88, 0.4788, 0.8935, 0.5229, 0.8446, 0.5211, 0.9347, 0.5112, 0.9279, 0.5131, 0.8378, 0.3184, 0.8539, 0.3171, 0.7799, 0.3376, 0.7803, 0.3389, 0.8544, 0.4686, 0.9048, 0.4685, 0.8935, 0.4788, 0.8935, 0.4789, 0.9048, 0.4673, 0.7685, 0.4659, 0.7547, 0.4893, 0.7547, 0.4851, 0.7685, 0.3173, 0.755, 0.3171, 0.6987, 0.3376, 0.6991, 0.3378, 0.7554, 0.4676, 0.8243, 0.4673, 0.7685, 0.4851, 0.7685, 0.4779, 0.8243, 0.3184, 0.6479, 0.3185, 0.634, 0.339, 0.6344, 0.3389, 0.6483, 0.3171, 0.6987, 0.3184, 0.6479, 0.3389, 0.6483, 0.3376, 0.6991, 0.4609, 0.88, 0.4676, 0.8243, 0.4779, 0.8243, 0.4787, 0.88, 0.3971, 0.4895, 0.4038, 0.4666, 0.4595, 0.4708, 0.448, 0.4856, 0.1923, 0.8707, 0.1747, 0.8707, 0.1925, 0.8177, 0.2025, 0.8146, 0.3832, 0.4855, 0.3899, 0.4626, 0.4038, 0.4666, 0.3971, 0.4895, 0.1969, 0.8876, 0.1732, 0.885, 0.1747, 0.8707, 0.1923, 0.8707, 0.1992, 0.7383, 0.1892, 0.7415, 0.1905, 0.7297, 0.2005, 0.7266, 0.5172, 0.5177, 0.5288, 0.503, 0.5401, 0.5063, 0.5286, 0.521, 0.2025, 0.8146, 0.1925, 0.8177, 0.1877, 0.7554, 0.1977, 0.7523, 0.448, 0.4856, 0.4595, 0.4708, 0.5153, 0.499, 0.5038, 0.5138, 0.5286, 0.521, 0.5401, 0.5063, 0.6131, 0.5735, 0.6016, 0.5815, 0.5451, 0.8454, 0.5229, 0.8446, 0.5131, 0.8378, 0.5099, 0.833, 0.5451, 0.8343, 0.5038, 0.5138, 0.5153, 0.499, 0.5288, 0.503, 0.5172, 0.5177, 0.2005, 0.7266, 0.1905, 0.7297, 0.1562, 0.6367, 0.1662, 0.6335, 0.1977, 0.7523, 0.1877, 0.7554, 0.1892, 0.7415, 0.1992, 0.7383, 0.6242, 0.7775, 0.6232, 0.7588, 0.6657, 0.7558, 0.6684, 0.7743, 0.7231, 0.1917, 0.7298, 0.1689, 0.8099, 0.1689, 0.8099, 0.1917, 0.6684, 0.7743, 0.6657, 0.7558, 0.7083, 0.7528, 0.7127, 0.7712, 0.3097, 0.4404, 0.3097, 0.4632, 0.2298, 0.4626, 0.2231, 0.4396, 0.8967, 0.1917, 0.8099, 0.1917, 0.8099, 0.1689, 0.89, 0.1689, 0.8638, 0.7751, 0.8194, 0.7745, 0.8227, 0.7559, 0.8654, 0.7564, 0.3097, 0.4404, 0.3966, 0.4396, 0.3899, 0.4626, 0.3097, 0.4632, 0.219, 0.6996, 0.2025, 0.7172, 0.204, 0.6995, 0.2204, 0.6819, 0.8832, 0.5197, 0.9194, 0.5179, 0.9239, 0.5385, 0.8877, 0.5403, 0.9377, 0.7374, 0.9251, 0.7351, 0.9236, 0.714, 0.9362, 0.7163, 0.2289, 0.7031, 0.219, 0.6996, 0.2204, 0.6819, 0.2304, 0.6854, 0.4347, 0.1187, 0.394, 0.1061, 0.3985, 0.08522, 0.4392, 0.09781, 0.9251, 0.7351, 0.9097, 0.744, 0.9081, 0.723, 0.9236, 0.714, 0.3099, 0.5702, 0.31, 0.6335, 0.2776, 0.6232, 0.2612, 0.5698, 0.02904, 0.6758, 0.02405, 0.6337, 0.0366, 0.6335, 0.05471, 0.674, 0.2723, 0.2569, 0.2859, 0.2379, 0.3099, 0.2384, 0.3098, 0.2575, 0.6069, 0.8485, 0.6066, 0.8159, 0.6189, 0.8159, 0.6194, 0.8485, 0.7533, 0.06321, 0.7775, 0.01036, 0.8099, 2.199e-08, 0.8099, 0.06321, 0.1185, 0.9116, 0.1137, 0.9357, 0.0964, 0.9357, 0.0964, 0.9116, 0.8099, 0.3748, 0.8099, 0.3939, 0.7858, 0.3939, 0.7722, 0.3748, 0.1406, 0.9102, 0.1636, 0.9111, 0.1636, 0.9284, 0.141, 0.933, 0.7365, 0.1462, 0.742, 0.09934, 0.8099, 0.1009, 0.8099, 0.1462, 0.0412, 0.7461, 0.0315, 0.7074, 0.063, 0.7057, 0.08222, 0.7456, 0.3098, 0.486, 0.3098, 0.5317, 0.2499, 0.5313, 0.2365, 0.4855, 0.3097, 0.3506, 0.3097, 0.4404, 0.2231, 0.4396, 0.2169, 0.3498, 0.04774, 0.8643, 0.04436, 0.7834, 0.08871, 0.7829, 0.09146, 0.8638, 0.717, 0.2815, 0.7231, 0.1917, 0.8099, 0.1917, 0.8099, 0.2813, 0.742, 0.09934, 0.7533, 0.06321, 0.8099, 0.06321, 0.8099, 0.1009, 0.0315, 0.7074, 0.02904, 0.6758, 0.05471, 0.674, 0.063, 0.7057, 0.3098, 0.5317, 0.3099, 0.5702, 0.2612, 0.5698, 0.2499, 0.5313, 0.3097, 0.4632, 0.3098, 0.486, 0.2365, 0.4855, 0.2298, 0.4626, 0.04278, 0.7647, 0.0412, 0.7461, 0.08222, 0.7456, 0.08547, 0.7643, 0.7298, 0.1689, 0.7365, 0.1462, 0.8099, 0.1462, 0.8099, 0.1689, 0.05471, 0.674, 0.0964, 0.7051, 0.063, 0.7057, 0.063, 0.7057, 0.0964, 0.7051, 0.08222, 0.7456, 0.04689, 0.9082, 0.0464, 0.9316, 0.01391, 0.932, 0.01019, 0.9086, 0.8099, 0.3232, 0.8099, 0.3392, 0.7471, 0.3426, 0.7321, 0.3235, 0.232, 0.3081, 0.2471, 0.2888, 0.3098, 0.2929, 0.3097, 0.3088, 0.6174, 0.7748, 0.593, 0.766, 0.5945, 0.7371, 0.617, 0.7522, 0.8099, 0.3392, 0.8099, 0.3557, 0.7631, 0.3557, 0.7471, 0.3426, 0.2471, 0.2888, 0.2631, 0.2759, 0.3098, 0.2765, 0.3098, 0.2929, 0.2169, 0.3498, 0.232, 0.3081, 0.3097, 0.3088, 0.3097, 0.3506, 0.8099, 0.2813, 0.8099, 0.3232, 0.7321, 0.3235, 0.717, 0.2815, 0.04774, 0.8643, 0.04689, 0.9082, 0.01019, 0.9086, -2.003e-09, 0.8648, 0.3099, 0.5702, 0.3586, 0.5698, 0.3424, 0.6232, 0.31, 0.6335, 0.7847, 0.6678, 0.7592, 0.6645, 0.7797, 0.6252, 0.7922, 0.6261, 0.3453, 0.2569, 0.3098, 0.2575, 0.3099, 0.2384, 0.334, 0.2379, 0.6069, 0.7837, 0.6194, 0.7837, 0.6189, 0.8159, 0.6066, 0.8159, 0.8665, 0.06321, 0.8099, 0.06321, 0.8099, 2.199e-08, 0.8423, 0.01036, 0.1185, 0.9116, 0.0964, 0.9116, 0.0964, 0.8876, 0.1137, 0.8876, 0.8099, 0.3748, 0.8453, 0.3748, 0.8339, 0.3939, 0.8099, 0.3939, 0.7513, 0.9618, 0.7739, 0.9634, 0.7678, 0.9847, 0.7505, 0.9835, 0.8833, 0.1462, 0.8099, 0.1462, 0.8099, 0.1009, 0.8778, 0.09934, 0.7684, 0.7373, 0.7275, 0.7344, 0.7491, 0.6957, 0.7804, 0.6993, 0.3098, 0.486, 0.3832, 0.4855, 0.3699, 0.5313, 0.3098, 0.5317, 0.3097, 0.3506, 0.4027, 0.3498, 0.3966, 0.4396, 0.3097, 0.4404, 0.755, 0.8549, 0.7158, 0.8521, 0.7189, 0.7712, 0.7631, 0.7743, 0.9028, 0.2818, 0.8099, 0.2813, 0.8099, 0.1917, 0.8967, 0.1917, 0.8778, 0.09934, 0.8099, 0.1009, 0.8099, 0.06321, 0.8665, 0.06321, 0.7804, 0.6993, 0.7491, 0.6957, 0.7592, 0.6645, 0.7847, 0.6678, 0.3098, 0.5317, 0.3699, 0.5313, 0.3586, 0.5698, 0.3099, 0.5702, 0.3097, 0.4632, 0.3899, 0.4626, 0.3832, 0.4855, 0.3098, 0.486, 0.7658, 0.7558, 0.7232, 0.7528, 0.7275, 0.7344, 0.7684, 0.7373, 0.89, 0.1689, 0.8099, 0.1689, 0.8099, 0.1462, 0.8833, 0.1462, 0.7592, 0.6645, 0.7491, 0.6957, 0.7158, 0.6931, 0.7491, 0.6957, 0.7275, 0.7344, 0.7158, 0.6931, 0.7532, 0.8988, 0.7898, 0.9013, 0.785, 0.9213, 0.7526, 0.919, 0.8099, 0.3232, 0.8877, 0.3238, 0.8726, 0.3392, 0.8099, 0.3392, 0.3877, 0.3081, 0.3097, 0.3088, 0.3098, 0.2929, 0.3726, 0.2923, 0.7526, 0.919, 0.785, 0.9213, 0.7801, 0.9421, 0.752, 0.9401, 0.8099, 0.3392, 0.8726, 0.3392, 0.8566, 0.3557, 0.8099, 0.3557, 0.3726, 0.2923, 0.3098, 0.2929, 0.3098, 0.2765, 0.3566, 0.2759, 0.4027, 0.3498, 0.3097, 0.3506, 0.3097, 0.3088, 0.3877, 0.3081, 0.8099, 0.2813, 0.9028, 0.2818, 0.8877, 0.3238, 0.8099, 0.3232, 0.755, 0.8549, 0.8026, 0.8582, 0.7898, 0.9013, 0.7532, 0.8988, 0.7158, 0.8521, 0.755, 0.8549, 0.7532, 0.8988, 0.725, 0.8968, 0.7202, 0.9168, 0.7526, 0.919, 0.752, 0.9401, 0.7239, 0.9381, 0.725, 0.8968, 0.7532, 0.8988, 0.7526, 0.919, 0.7202, 0.9168, 0.8084, 0.7588, 0.7658, 0.7558, 0.7684, 0.7373, 0.8094, 0.7401, 0.8117, 0.7028, 0.7804, 0.6993, 0.7847, 0.6678, 0.8102, 0.6711, 0.8026, 0.8582, 0.755, 0.8549, 0.7631, 0.7743, 0.8073, 0.7775, 0.8094, 0.7401, 0.7684, 0.7373, 0.7804, 0.6993, 0.8117, 0.7028, 0.7286, 0.9602, 0.7513, 0.9618, 0.7505, 0.9835, 0.7333, 0.9823, 0.1406, 0.9116, 0.1185, 0.9116, 0.1137, 0.8876, 0.1309, 0.8876, 0.5943, 0.7837, 0.6069, 0.7837, 0.6066, 0.8159, 0.5943, 0.8159, 0.8102, 0.6711, 0.7847, 0.6678, 0.7922, 0.6261, 0.8047, 0.6269, 0.09146, 0.8638, 0.07958, 0.9078, 0.04689, 0.9082, 0.04774, 0.8643, 0.2631, 0.2759, 0.1989, 0.2745, 0.2537, 0.2378, 0.2723, 0.2569, 0.07958, 0.9078, 0.0789, 0.9313, 0.0464, 0.9316, 0.04689, 0.9082, 0.1112, 0.7554, 0.1097, 0.7415, 0.1227, 0.7486, 0.1242, 0.7626, 1.829e-10, 0.7092, 0.003379, 0.6776, 0.02904, 0.6758, 0.0315, 0.7074, -2.003e-09, 0.8648, 1.593e-05, 0.7839, 0.02093, 0.7837, 0.04436, 0.7834, 0.04774, 0.8643, 0.0001809, 0.7466, 1.829e-10, 0.7092, 0.0315, 0.7074, 0.0412, 0.7461, 0.02069, 0.7463, 0.141, 0.8876, 0.1636, 0.8939, 0.1636, 0.9111, 0.1406, 0.9102, 0.1406, 0.9116, 0.1309, 0.9357, 0.1137, 0.9357, 0.1185, 0.9116, 0.5943, 0.8485, 0.5943, 0.8159, 0.6066, 0.8159, 0.6069, 0.8485, 0.003379, 0.6776, 0.0115, 0.6338, 0.02405, 0.6337, 0.02904, 0.6758, 0.617, 0.7522, 0.5945, 0.7371, 0.5922, 0.7192, 0.6174, 0.7294, 0.7239, 0.9381, 0.752, 0.9401, 0.7513, 0.9618, 0.7286, 0.9602, 0.752, 0.9401, 0.7801, 0.9421, 0.7739, 0.9634, 0.7513, 0.9618, 0.8099, 0.3557, 0.8566, 0.3557, 0.8453, 0.3748, 0.8099, 0.3748, 0.3566, 0.2759, 0.3098, 0.2765, 0.3098, 0.2575, 0.3453, 0.2569, 0.7722, 0.3748, 0.7516, 0.3928, 0.7016, 0.3573, 0.7631, 0.3557, 0.8099, 0.3557, 0.8099, 0.3748, 0.7722, 0.3748, 0.7631, 0.3557, 0.2631, 0.2759, 0.2723, 0.2569, 0.3098, 0.2575, 0.3098, 0.2765, 0.4265, 0.691, 0.4135, 0.639, 0.4242, 0.6335, 0.4389, 0.7072, 0.5479, 0.8926, 0.5534, 0.8134, 0.5682, 0.8179, 0.577, 0.8935, 0.7016, 0.3573, 0.6386, 0.3935, 0.6297, 0.3659, 0.6846, 0.3526, 0.7516, 0.3928, 0.6877, 0.4128, 0.656, 0.4048, 0.6386, 0.3935, 0.7016, 0.3573, 0.7631, 0.3557, 0.7016, 0.3573, 0.6846, 0.3526, 0.7471, 0.3426, 0.4125, 0.7553, 0.3944, 0.6862, 0.4265, 0.691, 0.445, 0.7559, 0.38, 0.7546, 0.38, 0.6919, 0.3944, 0.6862, 0.4125, 0.7553, 0.2471, 0.2888, 0.1829, 0.2768, 0.1989, 0.2745, 0.2631, 0.2759, 0.2712, 0.8743, 0.279, 0.8484, 0.298, 0.8581, 0.2862, 0.8688, 0.2566, 0.8701, 0.2503, 0.8385, 0.279, 0.8484, 0.2712, 0.8743, 0.5287, 0.8304, 0.5232, 0.7435, 0.5386, 0.7524, 0.5479, 0.8272, 0.1261, 0.2466, 0.1854, 0.1187, 0.2261, 0.1061, 0.1455, 0.2334, 0.3944, 0.6862, 0.3994, 0.6341, 0.4135, 0.639, 0.4265, 0.691, 0.1989, 0.2745, 0.1261, 0.2466, 0.1455, 0.2334, 0.1757, 0.2258, 0.2537, 0.2378, 0.38, 0.6919, 0.3844, 0.6368, 0.3994, 0.6341, 0.3944, 0.6862, 0.577, 0.8935, 0.5682, 0.8179, 0.5775, 0.823, 0.5943, 0.8855, 0.5864, 0.7901, 0.5775, 0.823, 0.5682, 0.8179, 0.567, 0.7884, 0.567, 0.7884, 0.5682, 0.8179, 0.5534, 0.8134, 0.5479, 0.7837, 0.656, 0.4048, 0.6198, 0.403, 0.6386, 0.3935, 0.6386, 0.3935, 0.6198, 0.403, 0.6297, 0.3659, 0.5248, 0.7224, 0.5256, 0.6962, 0.5379, 0.6402, 0.5402, 0.7314, 0.1809, 0.09781, 0.1469, 0.0126, 0.1891, 4.478e-08, 0.2216, 0.08522, 0.279, 0.8484, 0.2816, 0.6996, 0.298, 0.7172, 0.298, 0.8581, 0.2503, 0.8385, 0.2717, 0.7031, 0.2816, 0.6996, 0.279, 0.8484, 0.5099, 0.833, 0.5106, 0.7458, 0.5232, 0.7435, 0.5287, 0.8304, 0.656, 0.4048, 0.7366, 0.5197, 0.7003, 0.5179, 0.6198, 0.403, 0.1085, 0.7297, 0.1428, 0.6367, 0.1495, 0.6464, 0.1214, 0.7369, 0.5491, 0.6583, 0.5492, 0.6449, 0.5714, 0.6449, 0.5638, 0.6583, 0.366, 0.754, 0.3661, 0.7674, 0.3609, 0.7674, 0.3608, 0.754, 0.1044, 0.499, 0.09096, 0.503, 0.08425, 0.4882, 0.09774, 0.4843, 0.339, 0.8628, 0.3392, 0.8511, 0.3597, 0.8506, 0.3649, 0.8506, 0.3742, 0.862, 0.91, 0.9271, 0.9081, 0.837, 0.9303, 0.8362, 0.9322, 0.9263, 0.3662, 0.7786, 0.3649, 0.8506, 0.3597, 0.8506, 0.361, 0.7787, 0.07965, 0.5063, 0.006707, 0.5735, 5.567e-08, 0.5588, 0.07294, 0.4915, 0.1602, 0.4708, 0.1044, 0.499, 0.09774, 0.4843, 0.1535, 0.4561, 0.3662, 0.6987, 0.366, 0.754, 0.3608, 0.754, 0.3609, 0.6987, 0.5483, 0.7141, 0.5491, 0.6583, 0.5638, 0.6583, 0.5705, 0.7141, 0.1064, 0.8177, 0.1112, 0.7554, 0.1242, 0.7626, 0.1194, 0.8249, 0.09096, 0.503, 0.07965, 0.5063, 0.07294, 0.4915, 0.08425, 0.4882, 0.3661, 0.7674, 0.3662, 0.7786, 0.361, 0.7787, 0.3609, 0.7674, 0.5492, 0.6449, 0.5493, 0.6335, 0.5715, 0.6335, 0.5714, 0.6449, 0.1097, 0.7415, 0.1085, 0.7297, 0.1214, 0.7369, 0.1227, 0.7486, 0.1258, 0.885, 0.1242, 0.8707, 0.1428, 0.8702, 0.1495, 0.8825, 0.5479, 0.7837, 0.548, 0.7698, 0.5702, 0.7698, 0.5688, 0.7837, 0.38, 0.6335, 0.3724, 0.6476, 0.3596, 0.6478, 0.3595, 0.634, 0.2298, 0.4626, 0.2159, 0.4666, 0.2092, 0.4437, 0.2231, 0.4396, 0.2426, 0.8743, 0.2788, 0.8762, 0.2826, 0.9335, 0.2426, 0.9322, 0.3031, 0.875, 0.3421, 0.8658, 0.3421, 0.93, 0.298, 0.9309, 0.6959, 0.5385, 0.6634, 0.6234, 0.6689, 0.5669, 0.6883, 0.5469, 0.5121, 0.7247, 0.5099, 0.6335, 0.5256, 0.6962, 0.5248, 0.7224, 0.7321, 0.5403, 0.6996, 0.6252, 0.6634, 0.6234, 0.6959, 0.5385, 0.2801, 0.6819, 0.2777, 0.6703, 0.2973, 0.6335, 0.2966, 0.6995, 0.1242, 0.8707, 0.1064, 0.8177, 0.1194, 0.8249, 0.1428, 0.8702, 0.548, 0.7698, 0.5483, 0.7141, 0.5705, 0.7141, 0.5702, 0.7698, 0.3724, 0.6476, 0.3662, 0.6987, 0.3609, 0.6987, 0.3596, 0.6478, 0.2159, 0.4666, 0.1602, 0.4708, 0.1535, 0.4561, 0.2092, 0.4437, 0.3609, 0.7674, 0.3404, 0.7679, 0.3403, 0.7545, 0.3608, 0.754, 0.361, 0.7787, 0.3405, 0.7791, 0.3404, 0.7679, 0.3609, 0.7674, 0.5714, 0.6449, 0.5817, 0.6449, 0.5816, 0.6583, 0.5638, 0.6583, 0.9303, 0.8362, 0.9401, 0.8295, 0.942, 0.9195, 0.9322, 0.9263, 0.3597, 0.8506, 0.3392, 0.8511, 0.3405, 0.7791, 0.361, 0.7787, 0.5715, 0.6335, 0.5818, 0.6335, 0.5817, 0.6449, 0.5714, 0.6449, 0.5702, 0.7698, 0.588, 0.7698, 0.5922, 0.7837, 0.5688, 0.7837, 0.3608, 0.754, 0.3403, 0.7545, 0.3405, 0.6992, 0.3609, 0.6987, 0.5705, 0.7141, 0.5808, 0.7141, 0.588, 0.7698, 0.5702, 0.7698, 0.3596, 0.6478, 0.3391, 0.6483, 0.339, 0.6345, 0.3595, 0.634, 0.3609, 0.6987, 0.3405, 0.6992, 0.3391, 0.6483, 0.3596, 0.6478, 0.5638, 0.6583, 0.5816, 0.6583, 0.5808, 0.7141, 0.5705, 0.7141, 0.2226, 0.4895, 0.1717, 0.4856, 0.1602, 0.4708, 0.2159, 0.4666, 0.1067, 0.8707, 0.0964, 0.8146, 0.1064, 0.8177, 0.1242, 0.8707, 0.2365, 0.4855, 0.2226, 0.4895, 0.2159, 0.4666, 0.2298, 0.4626, 0.1021, 0.8876, 0.1067, 0.8707, 0.1242, 0.8707, 0.1258, 0.885, 0.09972, 0.7383, 0.09845, 0.7266, 0.1085, 0.7297, 0.1097, 0.7415, 0.1025, 0.5177, 0.09119, 0.521, 0.07965, 0.5063, 0.09096, 0.503, 0.0964, 0.8146, 0.1012, 0.7523, 0.1112, 0.7554, 0.1064, 0.8177, 0.1717, 0.4856, 0.116, 0.5138, 0.1044, 0.499, 0.1602, 0.4708, 0.09119, 0.521, 0.01825, 0.5815, 0.006707, 0.5735, 0.07965, 0.5063, 0.9081, 0.837, 0.9081, 0.8259, 0.9433, 0.8246, 0.9401, 0.8295, 0.9303, 0.8362, 0.116, 0.5138, 0.1025, 0.5177, 0.09096, 0.503, 0.1044, 0.499, 0.09845, 0.7266, 0.1328, 0.6335, 0.1428, 0.6367, 0.1085, 0.7297, 0.1012, 0.7523, 0.09972, 0.7383, 0.1097, 0.7415, 0.1112, 0.7554, 0.8073, 0.7775, 0.7631, 0.7743, 0.7658, 0.7558, 0.8084, 0.7588, 0.8967, 0.1917, 0.8099, 0.1917, 0.8099, 0.1689, 0.89, 0.1689, 0.7631, 0.7743, 0.7189, 0.7712, 0.7232, 0.7528, 0.7658, 0.7558, 0.3097, 0.4404, 0.3966, 0.4396, 0.3899, 0.4626, 0.3097, 0.4632, 0.7231, 0.1917, 0.7298, 0.1689, 0.8099, 0.1689, 0.8099, 0.1917, 0.04436, 0.7834, 0.04278, 0.7647, 0.08547, 0.7643, 0.08871, 0.7829, 0.3097, 0.4404, 0.3097, 0.4632, 0.2298, 0.4626, 0.2231, 0.4396, 0.2816, 0.6996, 0.2801, 0.6819, 0.2966, 0.6995, 0.298, 0.7172, 0.7366, 0.5197, 0.7321, 0.5403, 0.6959, 0.5385, 0.7003, 0.5179, 0.5106, 0.7458, 0.5121, 0.7247, 0.5248, 0.7224, 0.5232, 0.7435, 0.2717, 0.7031, 0.2702, 0.6854, 0.2801, 0.6819, 0.2816, 0.6996, 0.1854, 0.1187, 0.1809, 0.09781, 0.2216, 0.08522, 0.2261, 0.1061, 0.5232, 0.7435, 0.5248, 0.7224, 0.5402, 0.7314, 0.5386, 0.7524])
me_cube.materials.append(mat_material)
me_cube.use_mirror_vertex_groups = False
me_cube.use_paint_bone_selection = False
me_cube.use_paint_mask = True
me_cube.update()

# ---- objects
ob_cube = bpy.data.objects.new('Cube', me_cube)

# ---- transforms, parenting, visibility, modifiers, constraints
ob_cube.location = (0.0, 0.0, 1.204)
ob_cube.scale = (0.6, 0.6, 0.6)
ob_cube.lock_rotations_4d = False
ob_cube.empty_display_type = 'ARROWS'
ob_cube.lineart.crease_threshold = 0.0

# ---- collection membership
col_collection.objects.link(ob_cube)

# ---- scene / render settings (as saved in the file)
scene.frame_start = 1; scene.frame_end = 250; scene.frame_set(0)
scene.render.engine = 'BLENDER_EEVEE_NEXT'
bpy.context.view_layer.update()

# ---- added for rendering (the .blend has no active camera and no usable light): camera, sun
cam_auto = bpy.data.cameras.new('AutoCamera')
cam_auto.lens = 50.0
cam_auto.sensor_width = 36.0
cam_auto.clip_end = 1000.0
ob_auto_camera = bpy.data.objects.new('AutoCamera', cam_auto)
scene.collection.objects.link(ob_auto_camera)
ob_auto_camera.location = (3.8233, -3.8429, 4.04884)
ob_auto_camera.rotation_euler = (1.09748, -7.21219e-08, 0.694738)
scene.camera = ob_auto_camera
light_auto_sun = bpy.data.lights.new('AutoSun', 'SUN')
light_auto_sun.energy = 3.0
light_auto_sun.angle = 0.0523599
ob_auto_sun = bpy.data.objects.new('AutoSun', light_auto_sun)
scene.collection.objects.link(ob_auto_sun)
ob_auto_sun.rotation_euler = (0.872665, 0.174533, 0.523599)
bpy.context.view_layer.update()
